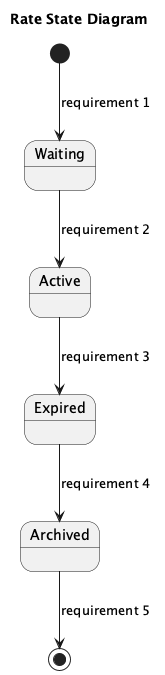

The diagram above was rendered by PlantUML. Its source (embedded in the PNG):
@startuml
title Rate State Diagram

[*] --> Waiting : requirement 1
Waiting --> Active : requirement 2
Active --> Expired : requirement 3
Expired --> Archived : requirement 4
Archived --> [*] : requirement 5
@enduml